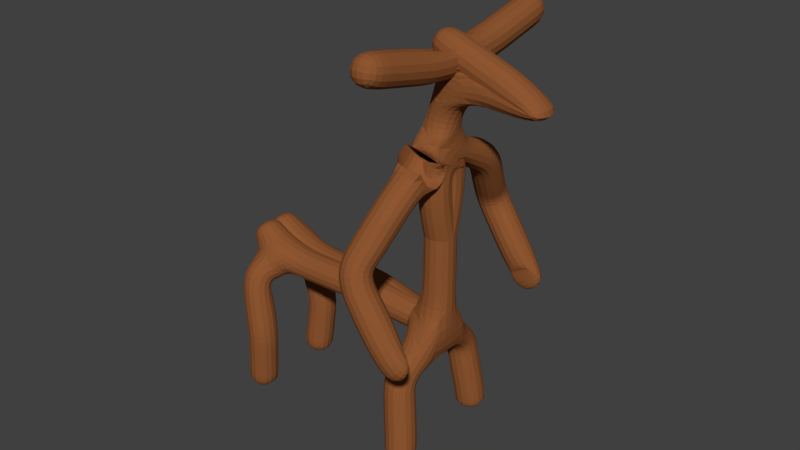# Source: monster.blend  (saved by Blender 2.79.0; exported with 4.5.12 LTS)
import bpy
from mathutils import Matrix  # noqa: F401  (used for matrix-valued properties, if any)

bpy.ops.wm.read_factory_settings(use_empty=True)
scene = bpy.context.scene
scene.name = 'Scene'

# ---- collections
col_collection_1 = bpy.data.collections.new('Collection 1'); scene.collection.children.link(col_collection_1)

# ---- materials (node trees are filled in below, after node groups)
mat_material_001 = bpy.data.materials.new('Material.001')
mat_material_001.alpha_threshold = 0.0
mat_material_001.use_transparent_shadow = False
mat_material_001.diffuse_color = (0.2738, 0.09414, 0.03076, 1.0)
mat_material_001.roughness = 0.5

# ---- material node trees

# ---- world
world_world = bpy.data.worlds.new('World'); scene.world = world_world
world_world.color = (0.05088, 0.05088, 0.05088)
world_world.use_sun_shadow = False
world_world.sun_shadow_jitter_overblur = 0.0
world_world.cycles.sampling_method = 'MANUAL'

# ---- meshes
me_plane = bpy.data.meshes.new('Plane')
me_plane.from_pydata([(0.0, 0.0, -0.2571), (0.003238, 0.9696, 2.125), (0.0, 0.0, 2.685), (0.0, 0.165, 2.177), (-0.2529, 1.572, 1.227), (0.4878, 1.561, 0.0678), (-2.997, 0.1605, -0.02565), (-3.182, 0.6206, -0.2883), (-2.986, 0.697, -1.199), (-3.101, 0.645, -2.252), (-0.1489, 0.7236, -0.776), (-0.004211, 0.8459, -1.869), (-0.01787, 0.8754, -2.051), (0.0, 0.0, 0.8203), (-3.418, 0.1605, 0.421), (0.0, 0.0, 2.916), (0.1979, 0.0, 3.694), (1.641, 0.0, 3.432), (-0.154, 0.0, 4.11), (0.1723, 0.0, 3.766), (0.1723, 1.899, 4.188), (-1.228, 0.08027, -0.04724), (0.4945, 1.447, 0.07021)], [(4, 5), (1, 4), (2, 1), (3, 2), (13, 3), (21, 0), (7, 6), (8, 7), (9, 8), (0, 10), (10, 11), (11, 12), (0, 13), (6, 14), (2, 15), (15, 16), (16, 17), (17, 18), (16, 19), (19, 20), (6, 21), (5, 22)], [])
me_plane.materials.append(mat_material_001)
me_plane.use_remesh_preserve_volume = False
me_plane.use_remesh_preserve_attributes = False
me_plane.use_mirror_vertex_groups = False
me_plane.update()

# ---- objects
ob_plane = bpy.data.objects.new('Plane', me_plane)

# ---- transforms, parenting, visibility, modifiers, constraints
ob_plane.location = (0.0, 0.0, 0.0)
ob_plane.lineart.crease_threshold = 0.0
_m = ob_plane.modifiers.new('Mirror', 'MIRROR')
_m.use_axis = (False, True, False)
_m = ob_plane.modifiers.new('Skin', 'SKIN')
_m = ob_plane.modifiers.new('Subsurf', 'SUBSURF')
_m.uv_smooth = 'PRESERVE_CORNERS'
_m.quality = 2
_m.show_only_control_edges = False

# ---- collection membership
col_collection_1.objects.link(ob_plane)

# ---- scene / render settings (as saved in the file)
scene.frame_start = 1; scene.frame_end = 250; scene.frame_set(1)
scene.render.engine = 'BLENDER_EEVEE_NEXT'
scene.render.resolution_percentage = 50
scene.render.dither_intensity = 0.0
scene.cycles.use_denoising = False
scene.cycles.samples = 128
scene.cycles.sampling_pattern = 'TABULATED_SOBOL'
scene.cycles.use_adaptive_sampling = False
scene.cycles.use_light_tree = False
scene.cycles.blur_glossy = 0.0
scene.cycles.sample_clamp_indirect = 0.0
scene.view_settings.view_transform = 'Standard'
bpy.context.view_layer.update()

# ---- added for rendering (the .blend has no active camera and no usable light): camera, sun
cam_auto = bpy.data.cameras.new('AutoCamera')
cam_auto.lens = 50.0
cam_auto.sensor_width = 36.0
cam_auto.clip_end = 1000.0
ob_auto_camera = bpy.data.objects.new('AutoCamera', cam_auto)
scene.collection.objects.link(ob_auto_camera)
ob_auto_camera.location = (8.31446, -10.8534, 8.40987)
ob_auto_camera.rotation_euler = (1.09748, -7.21219e-08, 0.694738)
scene.camera = ob_auto_camera
light_auto_sun = bpy.data.lights.new('AutoSun', 'SUN')
light_auto_sun.energy = 3.0
light_auto_sun.angle = 0.0523599
ob_auto_sun = bpy.data.objects.new('AutoSun', light_auto_sun)
scene.collection.objects.link(ob_auto_sun)
ob_auto_sun.rotation_euler = (0.872665, 0.174533, 0.523599)
bpy.context.view_layer.update()
